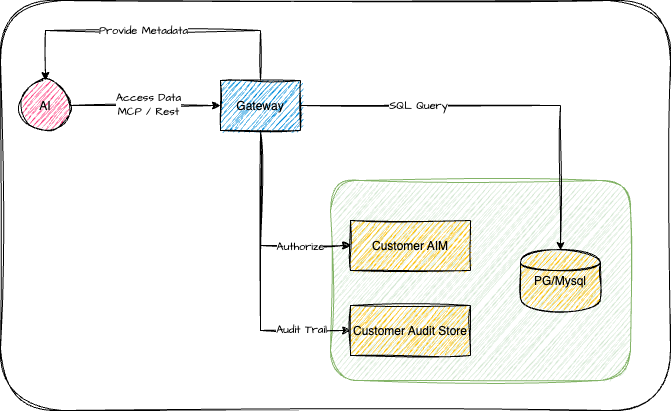

The diagram above was exported from draw.io. Its source (the exported page's mxGraphModel, read from the mxfile embedded in the PNG):
<mxGraphModel dx="1026" dy="684" grid="1" gridSize="10" guides="1" tooltips="1" connect="1" arrows="1" fold="1" page="1" pageScale="1" pageWidth="827" pageHeight="1169" math="0" shadow="0">
  <root>
    <mxCell id="0" />
    <mxCell id="1" parent="0" />
    <mxCell id="BfyoEn5KAl8OB_8TEVOm-6" value="" style="rounded=1;whiteSpace=wrap;html=1;sketch=1;hachureGap=4;jiggle=2;curveFitting=1;fontFamily=Architects Daughter;fontSource=https%3A%2F%2Ffonts.googleapis.com%2Fcss%3Ffamily%3DArchitects%2BDaughter;" vertex="1" parent="1">
      <mxGeometry x="30" y="270" width="670" height="410" as="geometry" />
    </mxCell>
    <mxCell id="customer_vpc" value="" style="rounded=1;fillColor=#d5e8d4;strokeColor=#82b366;sketch=1;curveFitting=1;jiggle=2;" parent="1" vertex="1">
      <mxGeometry x="360" y="450" width="300" height="200" as="geometry" />
    </mxCell>
    <mxCell id="customer_audit_store" value="Customer Audit Store" style="shape=rectangle;fillColor=#FFC107;strokeColor=black;sketch=1;curveFitting=1;jiggle=2;" parent="customer_vpc" vertex="1">
      <mxGeometry x="20" y="125" width="120" height="50" as="geometry" />
    </mxCell>
    <mxCell id="pg_mysql" value="PG/Mysql" style="shape=cylinder;fillColor=#FFC107;strokeColor=black;sketch=1;curveFitting=1;jiggle=2;" parent="customer_vpc" vertex="1">
      <mxGeometry x="190" y="70" width="80" height="60" as="geometry" />
    </mxCell>
    <mxCell id="PaGhSbOnNj1KNxJLUZ_--7" value="Customer AIM" style="shape=rectangle;fillColor=#FFC107;strokeColor=black;sketch=1;curveFitting=1;jiggle=2;" parent="customer_vpc" vertex="1">
      <mxGeometry x="20" y="40" width="120" height="50" as="geometry" />
    </mxCell>
    <mxCell id="PaGhSbOnNj1KNxJLUZ_--1" style="edgeStyle=orthogonalEdgeStyle;rounded=0;orthogonalLoop=1;jettySize=auto;html=1;entryX=0.5;entryY=0;entryDx=0;entryDy=0;sketch=1;curveFitting=1;jiggle=2;" parent="1" source="dp" target="pg_mysql" edge="1">
      <mxGeometry relative="1" as="geometry" />
    </mxCell>
    <mxCell id="PaGhSbOnNj1KNxJLUZ_--15" value="SQL Query" style="edgeLabel;html=1;align=center;verticalAlign=middle;resizable=0;points=[];sketch=1;hachureGap=4;jiggle=2;curveFitting=1;fontFamily=Architects Daughter;fontSource=https%3A%2F%2Ffonts.googleapis.com%2Fcss%3Ffamily%3DArchitects%2BDaughter;" parent="PaGhSbOnNj1KNxJLUZ_--1" vertex="1" connectable="0">
      <mxGeometry x="-0.4222" y="1" relative="1" as="geometry">
        <mxPoint as="offset" />
      </mxGeometry>
    </mxCell>
    <mxCell id="PaGhSbOnNj1KNxJLUZ_--2" style="edgeStyle=orthogonalEdgeStyle;rounded=0;orthogonalLoop=1;jettySize=auto;html=1;entryX=0;entryY=0.5;entryDx=0;entryDy=0;sketch=1;curveFitting=1;jiggle=2;" parent="1" source="dp" target="customer_audit_store" edge="1">
      <mxGeometry relative="1" as="geometry">
        <Array as="points">
          <mxPoint x="290" y="600" />
        </Array>
      </mxGeometry>
    </mxCell>
    <mxCell id="PaGhSbOnNj1KNxJLUZ_--17" value="Audit Trail" style="edgeLabel;html=1;align=center;verticalAlign=middle;resizable=0;points=[];sketch=1;hachureGap=4;jiggle=2;curveFitting=1;fontFamily=Architects Daughter;fontSource=https%3A%2F%2Ffonts.googleapis.com%2Fcss%3Ffamily%3DArchitects%2BDaughter;" parent="PaGhSbOnNj1KNxJLUZ_--2" vertex="1" connectable="0">
      <mxGeometry x="0.6552" y="2" relative="1" as="geometry">
        <mxPoint as="offset" />
      </mxGeometry>
    </mxCell>
    <mxCell id="PaGhSbOnNj1KNxJLUZ_--8" style="edgeStyle=orthogonalEdgeStyle;rounded=0;orthogonalLoop=1;jettySize=auto;html=1;entryX=0;entryY=0.5;entryDx=0;entryDy=0;sketch=1;curveFitting=1;jiggle=2;" parent="1" source="dp" target="PaGhSbOnNj1KNxJLUZ_--7" edge="1">
      <mxGeometry relative="1" as="geometry">
        <Array as="points">
          <mxPoint x="290" y="515" />
        </Array>
      </mxGeometry>
    </mxCell>
    <mxCell id="PaGhSbOnNj1KNxJLUZ_--16" value="Authorize" style="edgeLabel;html=1;align=center;verticalAlign=middle;resizable=0;points=[];sketch=1;hachureGap=4;jiggle=2;curveFitting=1;fontFamily=Architects Daughter;fontSource=https%3A%2F%2Ffonts.googleapis.com%2Fcss%3Ffamily%3DArchitects%2BDaughter;" parent="PaGhSbOnNj1KNxJLUZ_--8" vertex="1" connectable="0">
      <mxGeometry x="0.5024" relative="1" as="geometry">
        <mxPoint as="offset" />
      </mxGeometry>
    </mxCell>
    <mxCell id="dp" value="Gateway" style="shape=rectangle;fillColor=#008CDB;strokeColor=black;sketch=1;curveFitting=1;jiggle=2;" parent="1" vertex="1">
      <mxGeometry x="250" y="350" width="80" height="50" as="geometry" />
    </mxCell>
    <mxCell id="PaGhSbOnNj1KNxJLUZ_--13" style="edgeStyle=orthogonalEdgeStyle;rounded=0;sketch=1;hachureGap=4;jiggle=2;curveFitting=1;orthogonalLoop=1;jettySize=auto;html=1;entryX=0;entryY=0.5;entryDx=0;entryDy=0;fontFamily=Architects Daughter;fontSource=https%3A%2F%2Ffonts.googleapis.com%2Fcss%3Ffamily%3DArchitects%2BDaughter;" parent="1" source="ai" target="dp" edge="1">
      <mxGeometry relative="1" as="geometry" />
    </mxCell>
    <mxCell id="PaGhSbOnNj1KNxJLUZ_--14" value="Access Data&lt;br&gt;MCP / Rest" style="edgeLabel;html=1;align=center;verticalAlign=middle;resizable=0;points=[];sketch=1;hachureGap=4;jiggle=2;curveFitting=1;fontFamily=Architects Daughter;fontSource=https%3A%2F%2Ffonts.googleapis.com%2Fcss%3Ffamily%3DArchitects%2BDaughter;" parent="PaGhSbOnNj1KNxJLUZ_--13" vertex="1" connectable="0">
      <mxGeometry x="0.0267" y="2" relative="1" as="geometry">
        <mxPoint as="offset" />
      </mxGeometry>
    </mxCell>
    <mxCell id="ai" value="AI" style="shape=ellipse;fillColor=#FF4081;strokeColor=black;sketch=1;curveFitting=1;jiggle=2;" parent="1" vertex="1">
      <mxGeometry x="50" y="350" width="50" height="50" as="geometry" />
    </mxCell>
    <mxCell id="PaGhSbOnNj1KNxJLUZ_--11" style="edgeStyle=orthogonalEdgeStyle;rounded=0;sketch=1;hachureGap=4;jiggle=2;curveFitting=1;orthogonalLoop=1;jettySize=auto;html=1;entryX=0.5;entryY=0;entryDx=0;entryDy=0;fontFamily=Architects Daughter;fontSource=https%3A%2F%2Ffonts.googleapis.com%2Fcss%3Ffamily%3DArchitects%2BDaughter;" parent="1" source="dp" target="ai" edge="1">
      <mxGeometry relative="1" as="geometry">
        <Array as="points">
          <mxPoint x="290" y="300" />
          <mxPoint x="75" y="300" />
        </Array>
      </mxGeometry>
    </mxCell>
    <mxCell id="PaGhSbOnNj1KNxJLUZ_--12" value="Provide Metadata" style="edgeLabel;html=1;align=center;verticalAlign=middle;resizable=0;points=[];sketch=1;hachureGap=4;jiggle=2;curveFitting=1;fontFamily=Architects Daughter;fontSource=https%3A%2F%2Ffonts.googleapis.com%2Fcss%3Ffamily%3DArchitects%2BDaughter;" parent="PaGhSbOnNj1KNxJLUZ_--11" vertex="1" connectable="0">
      <mxGeometry x="0.0667" y="-1" relative="1" as="geometry">
        <mxPoint as="offset" />
      </mxGeometry>
    </mxCell>
  </root>
</mxGraphModel>